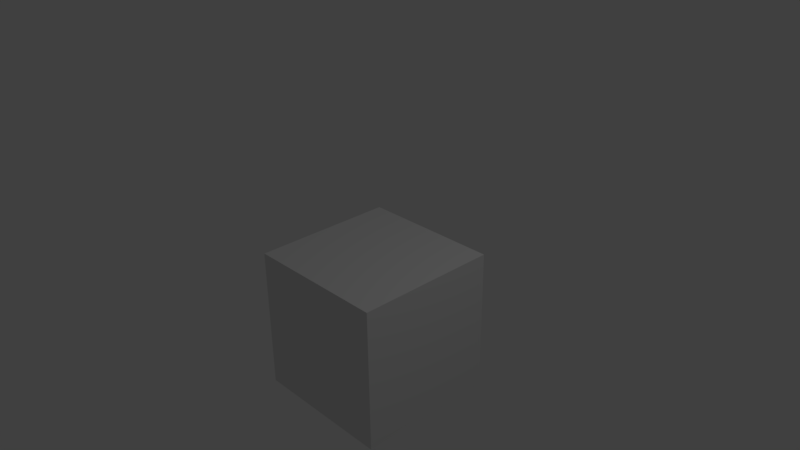 # Source: stone.blend  (saved by Blender 2.77.0; exported with 4.5.12 LTS)
import bpy
from mathutils import Matrix  # noqa: F401  (used for matrix-valued properties, if any)

bpy.ops.wm.read_factory_settings(use_empty=True)
scene = bpy.context.scene
scene.name = 'Scene'

# ---- collections
col_collection_1 = bpy.data.collections.new('Collection 1'); scene.collection.children.link(col_collection_1)

# ---- materials (node trees are filled in below, after node groups)
mat_material = bpy.data.materials.new('Material')
mat_material.alpha_threshold = 0.0
mat_material.use_transparent_shadow = False
mat_material.roughness = 0.5
mat_material.line_color = (0.0, 0.0, 0.0, 1.0)

# ---- material node trees

# ---- world
world_world = bpy.data.worlds.new('World'); scene.world = world_world
world_world.color = (0.05088, 0.05088, 0.05088)
world_world.use_sun_shadow = False
world_world.sun_shadow_jitter_overblur = 0.0
world_world.cycles.sampling_method = 'MANUAL'

# ---- cameras
cam_camera = bpy.data.cameras.new('Camera')
cam_camera.clip_end = 100.0
cam_camera.lens = 35.0
cam_camera.sensor_width = 32.0
cam_camera.sensor_height = 18.0
cam_camera.ortho_scale = 7.314
cam_camera.dof.focus_distance = 0.0
cam_camera.dof.aperture_fstop = 128.0

# ---- lights
light_lamp = bpy.data.lights.new('Lamp', 'POINT')
light_lamp.transmission_factor = 0.0
light_lamp.cutoff_distance = 30.0
light_lamp.energy = 100.0
light_lamp.shadow_buffer_clip_start = 1.001
light_lamp.shadow_soft_size = 0.1
light_lamp.shadow_maximum_resolution = 0.006
light_lamp.use_absolute_resolution = True

# ---- meshes
me_cube = bpy.data.meshes.new('Cube')
me_cube.from_pydata([(1.0, 1.0, -1.0), (1.0, -1.0, -1.0), (-1.0, -1.0, -1.0), (-1.0, 1.0, -1.0), (1.0, 1.0, 1.0), (1.0, -1.0, 1.0), (-1.0, -1.0, 1.0), (-1.0, 1.0, 1.0), (1.0, 1.0, 0.9637), (1.0, -1.0, 0.9637), (-1.0, -1.0, 0.9637), (-1.0, 1.0, 0.9637)], [], [(4, 7, 6, 5), (8, 4, 5, 9), (9, 5, 6, 10), (10, 6, 7, 11), (8, 0, 3, 11), (4, 8, 11, 7), (2, 10, 11, 3), (1, 9, 10, 2), (0, 8, 9, 1)])
_uv = me_cube.uv_layers.new(name='UVMap')
_uv.uv.foreach_set('vector', [0.6032, 0.3347, 0.6032, 0.3542, 0.5837, 0.3542, 0.5837, 0.3347, 0.6088, 0.4056, 0.6012, 0.4056, 0.6012, 0.3904, 0.6088, 0.3904, 0.586, 0.398, 0.586, 0.3904, 0.6012, 0.3904, 0.6012, 0.398, 0.6088, 0.4207, 0.6012, 0.4207, 0.6012, 0.4056, 0.6088, 0.4056, 0.02065, 0.5908, 0.02824, 0.5908, 0.02824, 0.606, 0.02065, 0.606, 0.586, 0.4056, 0.5936, 0.4056, 0.5936, 0.4207, 0.586, 0.4207, 0.04343, 0.606, 0.03583, 0.606, 0.03583, 0.5908, 0.04343, 0.5908, 0.01306, 0.5908, 0.01306, 0.5832, 0.02824, 0.5832, 0.02824, 0.5908, 0.04343, 0.5908, 0.03583, 0.5908, 0.03583, 0.5756, 0.04343, 0.5756])
me_cube.materials.append(mat_material)
me_cube.use_remesh_preserve_volume = False
me_cube.use_remesh_preserve_attributes = False
me_cube.use_mirror_vertex_groups = False
me_cube.update()

# ---- objects
ob_cube = bpy.data.objects.new('Cube', me_cube)
ob_lamp = bpy.data.objects.new('Lamp', light_lamp)
ob_camera = bpy.data.objects.new('Camera', cam_camera)

# ---- transforms, parenting, visibility, modifiers, constraints
ob_cube.location = (0.0, 0.0, -1.0)
ob_cube.lock_rotations_4d = False
ob_cube.empty_display_type = 'ARROWS'
ob_cube.lineart.crease_threshold = 0.0
ob_lamp.location = (4.076, 1.005, 5.904)
ob_lamp.rotation_euler = (0.6503, 0.05522, 1.866)
ob_lamp.lock_rotations_4d = False
ob_lamp.empty_display_type = 'ARROWS'
ob_lamp.color = (0.0, 0.0, 0.0, 0.0)
ob_lamp.lineart.crease_threshold = 0.0
ob_camera.location = (7.481, -6.508, 5.344)
ob_camera.rotation_euler = (1.109, 0.01082, 0.8149)
ob_camera.lock_rotations_4d = False
ob_camera.empty_display_type = 'ARROWS'
ob_camera.color = (0.0, 0.0, 0.0, 0.0)
ob_camera.display_type = 'WIRE'
ob_camera.lineart.crease_threshold = 0.0

# ---- collection membership
col_collection_1.objects.link(ob_cube)
col_collection_1.objects.link(ob_lamp)
col_collection_1.objects.link(ob_camera)

# ---- scene / render settings (as saved in the file)
scene.camera = ob_camera
scene.frame_start = 1; scene.frame_end = 250; scene.frame_set(1)
scene.render.engine = 'BLENDER_EEVEE_NEXT'
scene.render.resolution_percentage = 50
scene.render.dither_intensity = 0.0
scene.cycles.use_denoising = False
scene.cycles.samples = 128
scene.cycles.sampling_pattern = 'TABULATED_SOBOL'
scene.cycles.light_sampling_threshold = 0.0
scene.cycles.use_adaptive_sampling = False
scene.cycles.use_light_tree = False
scene.cycles.blur_glossy = 0.0
scene.cycles.sample_clamp_indirect = 0.0
scene.view_settings.view_transform = 'Standard'
bpy.context.view_layer.update()
